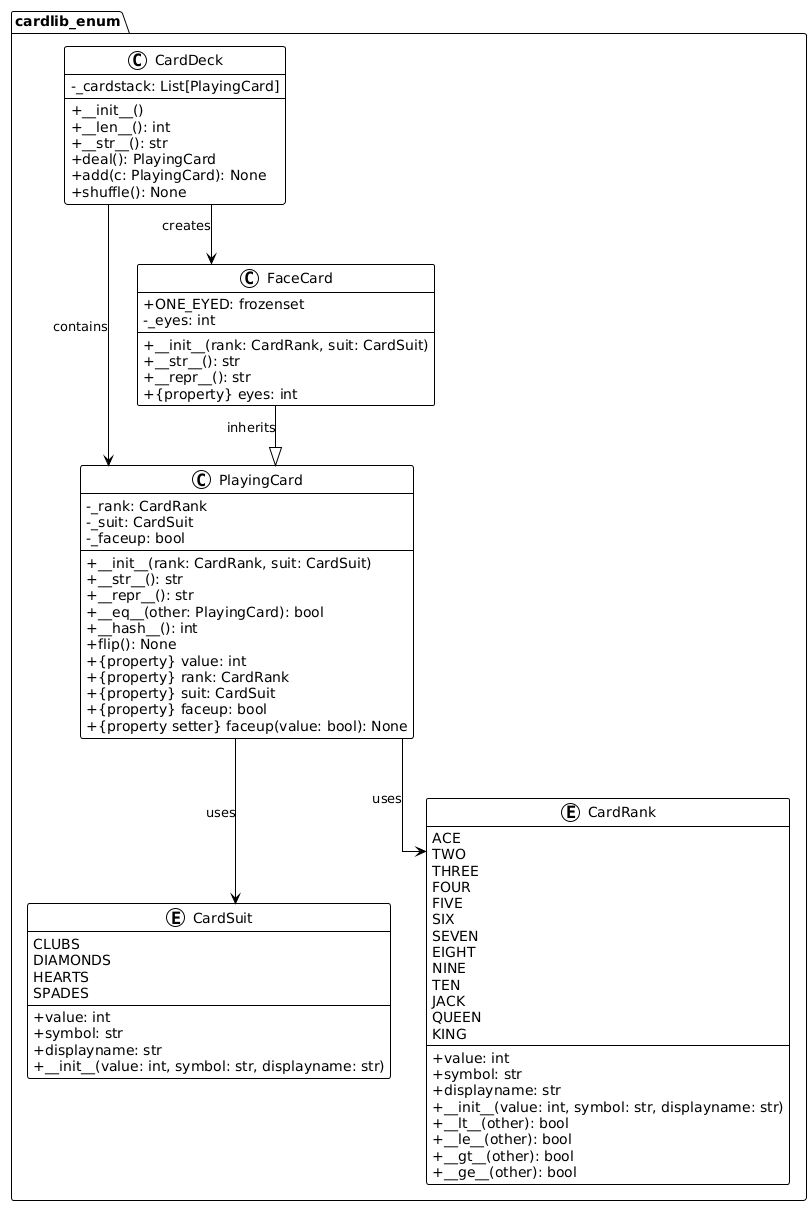

The diagram above was rendered by PlantUML. Its source (embedded in the PNG):
@startuml
!theme plain
skinparam classAttributeIconSize 0
skinparam linetype ortho

package "cardlib_enum" {
  enum CardSuit {
    CLUBS
    DIAMONDS
    HEARTS
    SPADES
    --
    + value: int
    + symbol: str
    + displayname: str
    + __init__(value: int, symbol: str, displayname: str)
  }

  enum CardRank {
    ACE
    TWO
    THREE
    FOUR
    FIVE
    SIX
    SEVEN
    EIGHT
    NINE
    TEN
    JACK
    QUEEN
    KING
    --
    + value: int
    + symbol: str
    + displayname: str
    + __init__(value: int, symbol: str, displayname: str)
    + __lt__(other): bool
    + __le__(other): bool
    + __gt__(other): bool
    + __ge__(other): bool
  }

  class PlayingCard {
    - _rank: CardRank
    - _suit: CardSuit
    - _faceup: bool
    --
    + __init__(rank: CardRank, suit: CardSuit)
    + __str__(): str
    + __repr__(): str
    + __eq__(other: PlayingCard): bool
    + __hash__(): int
    + flip(): None
    + {property} value: int
    + {property} rank: CardRank
    + {property} suit: CardSuit
    + {property} faceup: bool
    + {property setter} faceup(value: bool): None
  }

  class FaceCard {
    + ONE_EYED: frozenset
    - _eyes: int
    --
    + __init__(rank: CardRank, suit: CardSuit)
    + __str__(): str
    + __repr__(): str
    + {property} eyes: int
  }

  class CardDeck {
    - _cardstack: List[PlayingCard]
    --
    + __init__()
    + __len__(): int
    + __str__(): str
    + deal(): PlayingCard
    + add(c: PlayingCard): None
    + shuffle(): None
  }
}

PlayingCard --> CardRank : uses
PlayingCard --> CardSuit : uses
FaceCard --|> PlayingCard : inherits
CardDeck --> PlayingCard : contains
CardDeck --> FaceCard : creates
@enduml